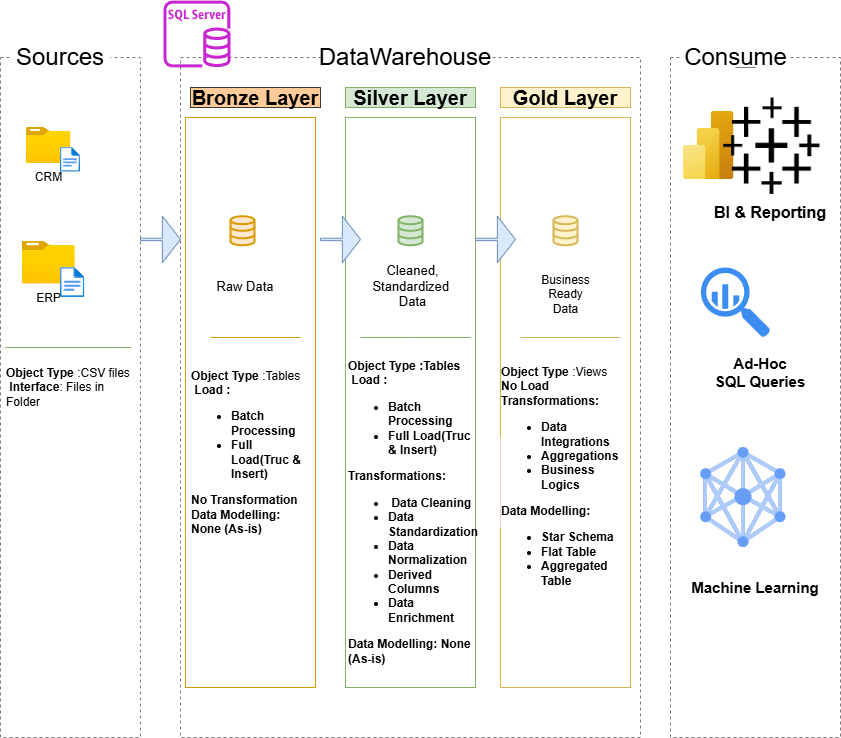

The diagram above was exported from draw.io. Its source (the exported page's mxGraphModel, read from the mxfile embedded in the PNG):
<mxGraphModel dx="1042" dy="626" grid="1" gridSize="10" guides="1" tooltips="1" connect="1" arrows="1" fold="1" page="1" pageScale="1" pageWidth="827" pageHeight="1169" math="0" shadow="0">
  <root>
    <mxCell id="0" />
    <mxCell id="1" parent="0" />
    <mxCell id="KiHNy67E8HsvKdLWHQ2V-2" value="" style="rounded=0;whiteSpace=wrap;html=1;fillStyle=dots;fillColor=none;strokeColor=#7C7C7C;dashed=1;" parent="1" vertex="1">
      <mxGeometry x="20" y="60" width="140" height="680" as="geometry" />
    </mxCell>
    <mxCell id="KiHNy67E8HsvKdLWHQ2V-3" value="&lt;font style=&quot;font-size: 24px;&quot;&gt;Sources&lt;/font&gt;" style="rounded=0;whiteSpace=wrap;html=1;strokeColor=none;" parent="1" vertex="1">
      <mxGeometry x="30" y="50" width="100" height="20" as="geometry" />
    </mxCell>
    <mxCell id="KiHNy67E8HsvKdLWHQ2V-5" value="" style="rounded=0;whiteSpace=wrap;html=1;fillStyle=dots;fillColor=none;strokeColor=#7C7C7C;dashed=1;" parent="1" vertex="1">
      <mxGeometry x="200" y="60" width="460" height="680" as="geometry" />
    </mxCell>
    <mxCell id="KiHNy67E8HsvKdLWHQ2V-6" value="DataWarehouse" style="rounded=0;whiteSpace=wrap;html=1;fontSize=24;strokeColor=none;" parent="1" vertex="1">
      <mxGeometry x="340" y="40" width="170" height="40" as="geometry" />
    </mxCell>
    <mxCell id="KiHNy67E8HsvKdLWHQ2V-8" value="" style="rounded=0;whiteSpace=wrap;html=1;fillStyle=dots;fillColor=none;strokeColor=#7C7C7C;dashed=1;" parent="1" vertex="1">
      <mxGeometry x="690" y="60" width="170" height="680" as="geometry" />
    </mxCell>
    <mxCell id="KiHNy67E8HsvKdLWHQ2V-10" style="edgeStyle=orthogonalEdgeStyle;rounded=0;orthogonalLoop=1;jettySize=auto;html=1;exitX=0.5;exitY=1;exitDx=0;exitDy=0;entryX=0.5;entryY=0;entryDx=0;entryDy=0;" parent="1" source="KiHNy67E8HsvKdLWHQ2V-9" target="KiHNy67E8HsvKdLWHQ2V-8" edge="1">
      <mxGeometry relative="1" as="geometry" />
    </mxCell>
    <mxCell id="KiHNy67E8HsvKdLWHQ2V-9" value="Consume" style="rounded=0;whiteSpace=wrap;html=1;strokeColor=none;fontSize=24;" parent="1" vertex="1">
      <mxGeometry x="702.5" y="50" width="105" height="20" as="geometry" />
    </mxCell>
    <mxCell id="KiHNy67E8HsvKdLWHQ2V-11" value="Bronze Layer" style="rounded=0;whiteSpace=wrap;html=1;fillColor=#ffcc99;strokeColor=#36393d;fontSize=20;fontStyle=1" parent="1" vertex="1">
      <mxGeometry x="210" y="90" width="130" height="20" as="geometry" />
    </mxCell>
    <mxCell id="KiHNy67E8HsvKdLWHQ2V-12" value="" style="rounded=0;whiteSpace=wrap;html=1;fontSize=20;fillColor=none;strokeColor=#d79b00;" parent="1" vertex="1">
      <mxGeometry x="205" y="120" width="130" height="570" as="geometry" />
    </mxCell>
    <mxCell id="KiHNy67E8HsvKdLWHQ2V-13" value="&lt;span style=&quot;color: rgba(0, 0, 0, 0); font-family: monospace; font-size: 0px; text-align: start; text-wrap-mode: nowrap;&quot;&gt;%3CmxGraphModel%3E%3Croot%3E%3CmxCell%20id%3D%220%22%2F%3E%3CmxCell%20id%3D%221%22%20parent%3D%220%22%2F%3E%3CmxCell%20id%3D%222%22%20value%3D%22%26lt%3Bdiv%20style%3D%26quot%3Btext-align%3A%20left%3B%26quot%3B%26gt%3B%26lt%3Bb%20style%3D%26quot%3Bbackground-color%3A%20transparent%3B%20color%3A%20light-dark(rgb(0%2C%200%2C%200)%2C%20rgb(255%2C%20255%2C%20255))%3B%26quot%3B%26gt%3BObject%20Type%26lt%3B%2Fb%26gt%3B%26lt%3Bspan%20style%3D%26quot%3Bbackground-color%3A%20transparent%3B%20color%3A%20light-dark(rgb(0%2C%200%2C%200)%2C%20rgb(255%2C%20255%2C%20255))%3B%26quot%3B%26gt%3B%20%3ATable%26lt%3B%2Fspan%26gt%3B%26lt%3B%2Fdiv%26gt%3B%26lt%3Bdiv%20style%3D%26quot%3Btext-align%3A%20left%3B%26quot%3B%26gt%3B%26lt%3Bspan%20style%3D%26quot%3Bbackground-color%3A%20transparent%3B%20color%3A%20light-dark(rgb(0%2C%200%2C%200)%2C%20rgb(255%2C%20255%2C%20255))%3B%26quot%3B%26gt%3B%26lt%3Bb%26gt%3B%26amp%3Bnbsp%3BLoad%20%3A%26lt%3B%2Fb%26gt%3B%26lt%3B%2Fspan%26gt%3B%26lt%3B%2Fdiv%26gt%3B%26lt%3Bdiv%20style%3D%26quot%3Btext-align%3A%20left%3B%26quot%3B%26gt%3B%26lt%3Bul%26gt%3B%26lt%3Bli%26gt%3B%26lt%3Bspan%20style%3D%26quot%3Bbackground-color%3A%20transparent%3B%20color%3A%20light-dark(rgb(0%2C%200%2C%200)%2C%20rgb(255%2C%20255%2C%20255))%3B%26quot%3B%26gt%3B%26lt%3Bb%26gt%3BBatch%20Processing%26lt%3B%2Fb%26gt%3B%26lt%3B%2Fspan%26gt%3B%26lt%3B%2Fli%26gt%3B%26lt%3Bli%26gt%3B%26lt%3Bspan%20style%3D%26quot%3Bbackground-color%3A%20transparent%3B%20color%3A%20light-dark(rgb(0%2C%200%2C%200)%2C%20rgb(255%2C%20255%2C%20255))%3B%26quot%3B%26gt%3B%26lt%3Bb%26gt%3BFull%20Load(Truc%20%26amp%3Bamp%3B%20Insert)%26amp%3Bnbsp%3B%20%26amp%3Bnbsp%3B%20%26amp%3Bnbsp%3B%20%26amp%3Bnbsp%3B%26amp%3Bnbsp%3B%26lt%3B%2Fb%26gt%3B%26lt%3B%2Fspan%26gt%3B%26lt%3B%2Fli%26gt%3B%26lt%3B%2Ful%26gt%3B%26lt%3Bdiv%26gt%3B%26lt%3Bb%26gt%3BNo%20Transformation%26lt%3B%2Fb%26gt%3B%26lt%3B%2Fdiv%26gt%3B%26lt%3Bdiv%26gt%3B%26lt%3Bb%26gt%3BData%20Modelling%3A%20None%20(As-is)%26lt%3B%2Fb%26gt%3B%26lt%3B%2Fdiv%26gt%3B%26lt%3B%2Fdiv%26gt%3B%22%20style%3D%22rounded%3D0%3BwhiteSpace%3Dwrap%3Bhtml%3D1%3BstrokeColor%3Dnone%3B%22%20vertex%3D%221%22%20parent%3D%221%22%3E%3CmxGeometry%20x%3D%22210%22%20y%3D%22410%22%20width%3D%22120%22%20height%3D%2290%22%20as%3D%22geometry%22%2F%3E%3C%2FmxCell%3E%3C%2Froot%3E%3C%2FmxGraphModel%3E&lt;/span&gt;" style="rounded=0;whiteSpace=wrap;html=1;fontSize=20;fillColor=none;strokeColor=#82b366;" parent="1" vertex="1">
      <mxGeometry x="365" y="120" width="130" height="570" as="geometry" />
    </mxCell>
    <mxCell id="KiHNy67E8HsvKdLWHQ2V-14" value="Silver Layer" style="rounded=0;whiteSpace=wrap;html=1;fillColor=#d5e8d4;strokeColor=#82b366;fontSize=20;fontStyle=1" parent="1" vertex="1">
      <mxGeometry x="365" y="90" width="130" height="20" as="geometry" />
    </mxCell>
    <mxCell id="KiHNy67E8HsvKdLWHQ2V-16" value="" style="rounded=0;whiteSpace=wrap;html=1;fontSize=20;fillColor=none;strokeColor=#d6b656;" parent="1" vertex="1">
      <mxGeometry x="520" y="120" width="130" height="570" as="geometry" />
    </mxCell>
    <mxCell id="KiHNy67E8HsvKdLWHQ2V-17" value="Gold Layer" style="rounded=0;whiteSpace=wrap;html=1;fillColor=#fff2cc;strokeColor=#d6b656;fontSize=20;fontStyle=1" parent="1" vertex="1">
      <mxGeometry x="520" y="90" width="130" height="20" as="geometry" />
    </mxCell>
    <mxCell id="KiHNy67E8HsvKdLWHQ2V-21" value="CRM" style="image;aspect=fixed;html=1;points=[];align=center;fontSize=12;image=img/lib/azure2/general/Folder_Blank.svg;" parent="1" vertex="1">
      <mxGeometry x="46" y="130" width="44.36" height="36" as="geometry" />
    </mxCell>
    <mxCell id="KiHNy67E8HsvKdLWHQ2V-22" value="" style="image;aspect=fixed;html=1;points=[];align=center;fontSize=12;image=img/lib/azure2/general/File.svg;" parent="1" vertex="1">
      <mxGeometry x="80" y="150" width="20" height="24.65" as="geometry" />
    </mxCell>
    <mxCell id="KiHNy67E8HsvKdLWHQ2V-34" value="ERP" style="image;aspect=fixed;html=1;points=[];align=center;fontSize=12;image=img/lib/azure2/general/Folder_Blank.svg;" parent="1" vertex="1">
      <mxGeometry x="41.69" y="243.5" width="52.98" height="43" as="geometry" />
    </mxCell>
    <mxCell id="KiHNy67E8HsvKdLWHQ2V-37" value="" style="image;aspect=fixed;html=1;points=[];align=center;fontSize=12;image=img/lib/azure2/general/File.svg;" parent="1" vertex="1">
      <mxGeometry x="80" y="270" width="24.35" height="30" as="geometry" />
    </mxCell>
    <mxCell id="KiHNy67E8HsvKdLWHQ2V-42" value="" style="endArrow=none;html=1;rounded=0;fillColor=#d5e8d4;strokeColor=#82b366;" parent="1" edge="1">
      <mxGeometry width="50" height="50" relative="1" as="geometry">
        <mxPoint x="135" y="350" as="sourcePoint" />
        <mxPoint x="135" y="350" as="targetPoint" />
        <Array as="points">
          <mxPoint x="95" y="350" />
          <mxPoint x="25" y="350" />
          <mxPoint x="135" y="350" />
          <mxPoint x="150" y="350" />
        </Array>
      </mxGeometry>
    </mxCell>
    <mxCell id="KiHNy67E8HsvKdLWHQ2V-43" value="&lt;div style=&quot;text-align: left;&quot;&gt;&lt;b style=&quot;background-color: transparent; color: light-dark(rgb(0, 0, 0), rgb(255, 255, 255));&quot;&gt;Object Type&lt;/b&gt;&lt;span style=&quot;background-color: transparent; color: light-dark(rgb(0, 0, 0), rgb(255, 255, 255));&quot;&gt; :CSV files&amp;nbsp; &amp;nbsp;&lt;/span&gt;&lt;b style=&quot;background-color: transparent; color: light-dark(rgb(0, 0, 0), rgb(255, 255, 255));&quot;&gt;Interface&lt;/b&gt;&lt;span style=&quot;background-color: transparent; color: light-dark(rgb(0, 0, 0), rgb(255, 255, 255));&quot;&gt;: Files in Folder&lt;/span&gt;&lt;/div&gt;" style="rounded=0;whiteSpace=wrap;html=1;strokeColor=none;" parent="1" vertex="1">
      <mxGeometry x="25" y="360" width="130" height="60" as="geometry" />
    </mxCell>
    <mxCell id="KiHNy67E8HsvKdLWHQ2V-45" value="" style="html=1;verticalLabelPosition=bottom;align=center;labelBackgroundColor=#ffffff;verticalAlign=top;strokeWidth=2;strokeColor=#d79b00;shadow=0;dashed=0;shape=mxgraph.ios7.icons.data;fillColor=#ffe6cc;" parent="1" vertex="1">
      <mxGeometry x="250" y="218.7" width="24" height="29.099999999999998" as="geometry" />
    </mxCell>
    <mxCell id="KiHNy67E8HsvKdLWHQ2V-46" value="" style="html=1;verticalLabelPosition=bottom;align=center;labelBackgroundColor=#ffffff;verticalAlign=top;strokeWidth=2;strokeColor=#82b366;shadow=0;dashed=0;shape=mxgraph.ios7.icons.data;fillColor=#d5e8d4;" parent="1" vertex="1">
      <mxGeometry x="418" y="218.7" width="24" height="29.099999999999998" as="geometry" />
    </mxCell>
    <mxCell id="KiHNy67E8HsvKdLWHQ2V-47" value="" style="html=1;verticalLabelPosition=bottom;align=center;labelBackgroundColor=#ffffff;verticalAlign=top;strokeWidth=2;strokeColor=#d6b656;shadow=0;dashed=0;shape=mxgraph.ios7.icons.data;fillColor=#fff2cc;" parent="1" vertex="1">
      <mxGeometry x="573" y="218.7" width="24" height="29.099999999999998" as="geometry" />
    </mxCell>
    <mxCell id="KiHNy67E8HsvKdLWHQ2V-48" value="" style="shape=singleArrow;whiteSpace=wrap;html=1;arrowWidth=0.05069199428764174;arrowSize=0.4535723005022291;fillColor=#dae8fc;strokeColor=#6c8ebf;" parent="1" vertex="1">
      <mxGeometry x="160" y="218.7" width="40" height="46.5" as="geometry" />
    </mxCell>
    <mxCell id="KiHNy67E8HsvKdLWHQ2V-52" value="" style="shape=singleArrow;whiteSpace=wrap;html=1;arrowWidth=0.05069199428764174;arrowSize=0.4535723005022291;fillColor=#dae8fc;strokeColor=#6c8ebf;" parent="1" vertex="1">
      <mxGeometry x="340" y="218.7" width="40" height="46.5" as="geometry" />
    </mxCell>
    <mxCell id="KiHNy67E8HsvKdLWHQ2V-59" value="" style="shape=singleArrow;whiteSpace=wrap;html=1;arrowWidth=0.05069199428764174;arrowSize=0.4535723005022291;fillColor=#dae8fc;strokeColor=#6c8ebf;" parent="1" vertex="1">
      <mxGeometry x="495" y="218.7" width="40" height="46.5" as="geometry" />
    </mxCell>
    <mxCell id="KiHNy67E8HsvKdLWHQ2V-61" value="&lt;font&gt;Raw Data&lt;/font&gt;" style="text;html=1;align=center;verticalAlign=middle;whiteSpace=wrap;rounded=0;fontSize=13;" parent="1" vertex="1">
      <mxGeometry x="210" y="257" width="110" height="63" as="geometry" />
    </mxCell>
    <mxCell id="KiHNy67E8HsvKdLWHQ2V-62" value="&lt;font&gt;Cleaned, Standardized&amp;nbsp; Data&lt;/font&gt;" style="text;html=1;align=center;verticalAlign=middle;whiteSpace=wrap;rounded=0;fontSize=13;" parent="1" vertex="1">
      <mxGeometry x="380" y="257" width="105" height="63" as="geometry" />
    </mxCell>
    <mxCell id="KiHNy67E8HsvKdLWHQ2V-63" value="Business Ready Data" style="text;html=1;align=center;verticalAlign=middle;whiteSpace=wrap;rounded=0;" parent="1" vertex="1">
      <mxGeometry x="557.5" y="282" width="55" height="30" as="geometry" />
    </mxCell>
    <mxCell id="KiHNy67E8HsvKdLWHQ2V-70" value="" style="endArrow=none;html=1;rounded=0;fillColor=#ffe6cc;strokeColor=#d79b00;" parent="1" edge="1">
      <mxGeometry width="50" height="50" relative="1" as="geometry">
        <mxPoint x="320" y="340" as="sourcePoint" />
        <mxPoint x="230" y="340" as="targetPoint" />
        <Array as="points">
          <mxPoint x="320" y="340" />
          <mxPoint x="230" y="340" />
        </Array>
      </mxGeometry>
    </mxCell>
    <mxCell id="KiHNy67E8HsvKdLWHQ2V-71" value="" style="endArrow=none;html=1;rounded=0;fillColor=#d5e8d4;strokeColor=#82b366;" parent="1" edge="1">
      <mxGeometry width="50" height="50" relative="1" as="geometry">
        <mxPoint x="490" y="340" as="sourcePoint" />
        <mxPoint x="380" y="340" as="targetPoint" />
        <Array as="points">
          <mxPoint x="430" y="340" />
        </Array>
      </mxGeometry>
    </mxCell>
    <mxCell id="KiHNy67E8HsvKdLWHQ2V-72" value="" style="endArrow=none;html=1;rounded=0;fillColor=#fff2cc;strokeColor=#d6b656;" parent="1" edge="1">
      <mxGeometry width="50" height="50" relative="1" as="geometry">
        <mxPoint x="640" y="340" as="sourcePoint" />
        <mxPoint x="540" y="340" as="targetPoint" />
        <Array as="points">
          <mxPoint x="600" y="340" />
        </Array>
      </mxGeometry>
    </mxCell>
    <mxCell id="KiHNy67E8HsvKdLWHQ2V-73" value="&lt;div style=&quot;text-align: left;&quot;&gt;&lt;b style=&quot;background-color: transparent; color: light-dark(rgb(0, 0, 0), rgb(255, 255, 255));&quot;&gt;Object Type&lt;/b&gt;&lt;span style=&quot;background-color: transparent; color: light-dark(rgb(0, 0, 0), rgb(255, 255, 255));&quot;&gt; :Tables&lt;/span&gt;&lt;/div&gt;&lt;div style=&quot;text-align: left;&quot;&gt;&lt;span style=&quot;background-color: transparent; color: light-dark(rgb(0, 0, 0), rgb(255, 255, 255));&quot;&gt;&lt;b&gt;&amp;nbsp;Load :&lt;/b&gt;&lt;/span&gt;&lt;/div&gt;&lt;div style=&quot;text-align: left;&quot;&gt;&lt;ul&gt;&lt;li&gt;&lt;span style=&quot;background-color: transparent; color: light-dark(rgb(0, 0, 0), rgb(255, 255, 255));&quot;&gt;&lt;b&gt;Batch Processing&lt;/b&gt;&lt;/span&gt;&lt;/li&gt;&lt;li&gt;&lt;span style=&quot;background-color: transparent; color: light-dark(rgb(0, 0, 0), rgb(255, 255, 255));&quot;&gt;&lt;b&gt;Full Load(Truc &amp;amp; Insert)&amp;nbsp; &amp;nbsp; &amp;nbsp; &amp;nbsp;&amp;nbsp;&lt;/b&gt;&lt;/span&gt;&lt;/li&gt;&lt;/ul&gt;&lt;div&gt;&lt;b&gt;No Transformation&lt;/b&gt;&lt;/div&gt;&lt;div&gt;&lt;b&gt;Data Modelling: None (As-is)&lt;/b&gt;&lt;/div&gt;&lt;/div&gt;" style="rounded=0;whiteSpace=wrap;html=1;strokeColor=none;" parent="1" vertex="1">
      <mxGeometry x="210" y="410" width="120" height="90" as="geometry" />
    </mxCell>
    <mxCell id="KiHNy67E8HsvKdLWHQ2V-80" value="&lt;div style=&quot;text-align: left;&quot;&gt;&lt;b&gt;&lt;span style=&quot;background-color: transparent; color: light-dark(rgb(0, 0, 0), rgb(255, 255, 255));&quot;&gt;Object Type&lt;/span&gt;&lt;span style=&quot;background-color: transparent; color: light-dark(rgb(0, 0, 0), rgb(255, 255, 255));&quot;&gt; :Tables&lt;/span&gt;&lt;/b&gt;&lt;/div&gt;&lt;div style=&quot;text-align: left;&quot;&gt;&lt;span style=&quot;background-color: transparent; color: light-dark(rgb(0, 0, 0), rgb(255, 255, 255));&quot;&gt;&lt;b&gt;&amp;nbsp;Load :&lt;/b&gt;&lt;/span&gt;&lt;/div&gt;&lt;div style=&quot;text-align: left;&quot;&gt;&lt;ul&gt;&lt;li&gt;&lt;span style=&quot;background-color: transparent; color: light-dark(rgb(0, 0, 0), rgb(255, 255, 255));&quot;&gt;&lt;b&gt;Batch Processing&lt;/b&gt;&lt;/span&gt;&lt;/li&gt;&lt;li&gt;&lt;span style=&quot;background-color: transparent; color: light-dark(rgb(0, 0, 0), rgb(255, 255, 255));&quot;&gt;&lt;b&gt;Full Load(Truc &amp;amp; Insert)&amp;nbsp; &amp;nbsp; &amp;nbsp; &amp;nbsp;&amp;nbsp;&lt;/b&gt;&lt;/span&gt;&lt;/li&gt;&lt;/ul&gt;&lt;div&gt;&lt;b&gt;Transformations:&lt;/b&gt;&lt;/div&gt;&lt;div&gt;&lt;ul&gt;&lt;li&gt;&lt;b&gt;&amp;nbsp;Data Cleaning&lt;/b&gt;&lt;/li&gt;&lt;li&gt;&lt;b&gt;Data Standardization&lt;/b&gt;&lt;/li&gt;&lt;li&gt;&lt;b&gt;Data Normalization&lt;/b&gt;&lt;/li&gt;&lt;li&gt;&lt;b&gt;Derived Columns&lt;/b&gt;&lt;/li&gt;&lt;li&gt;&lt;b&gt;Data Enrichment&lt;/b&gt;&lt;/li&gt;&lt;/ul&gt;&lt;/div&gt;&lt;div&gt;&lt;b&gt;Data Modelling: None (As-is)&lt;/b&gt;&lt;/div&gt;&lt;/div&gt;" style="rounded=0;whiteSpace=wrap;html=1;strokeColor=none;" parent="1" vertex="1">
      <mxGeometry x="372.5" y="470" width="120" height="90" as="geometry" />
    </mxCell>
    <mxCell id="KiHNy67E8HsvKdLWHQ2V-83" value="&lt;div style=&quot;text-align: left;&quot;&gt;&lt;b style=&quot;background-color: transparent; color: light-dark(rgb(0, 0, 0), rgb(255, 255, 255));&quot;&gt;Object Type&lt;/b&gt;&lt;span style=&quot;background-color: transparent; color: light-dark(rgb(0, 0, 0), rgb(255, 255, 255));&quot;&gt; :Views&lt;/span&gt;&lt;/div&gt;&lt;div style=&quot;text-align: left;&quot;&gt;&lt;b style=&quot;background-color: transparent; color: light-dark(rgb(0, 0, 0), rgb(255, 255, 255));&quot;&gt;No Load&amp;nbsp; &amp;nbsp; &amp;nbsp;&lt;/b&gt;&lt;/div&gt;&lt;div style=&quot;text-align: left;&quot;&gt;&lt;div&gt;&lt;b&gt;Transformations:&lt;/b&gt;&lt;/div&gt;&lt;div&gt;&lt;ul&gt;&lt;li&gt;&lt;b&gt;Data Integrations&lt;/b&gt;&lt;/li&gt;&lt;li&gt;&lt;b&gt;Aggregations&lt;/b&gt;&lt;/li&gt;&lt;li&gt;&lt;b&gt;Business Logics&lt;/b&gt;&lt;/li&gt;&lt;/ul&gt;&lt;/div&gt;&lt;div&gt;&lt;b&gt;Data Modelling:&amp;nbsp;&lt;/b&gt;&lt;/div&gt;&lt;div&gt;&lt;ul&gt;&lt;li&gt;&lt;b&gt;Star Schema&lt;/b&gt;&lt;/li&gt;&lt;li&gt;&lt;b&gt;Flat Table&lt;/b&gt;&lt;/li&gt;&lt;li&gt;&lt;b&gt;Aggregated Table&lt;/b&gt;&lt;/li&gt;&lt;/ul&gt;&lt;/div&gt;&lt;/div&gt;" style="rounded=0;whiteSpace=wrap;html=1;strokeColor=none;" parent="1" vertex="1">
      <mxGeometry x="520" y="440" width="120" height="90" as="geometry" />
    </mxCell>
    <mxCell id="KiHNy67E8HsvKdLWHQ2V-85" value="" style="image;aspect=fixed;html=1;points=[];align=center;fontSize=12;image=img/lib/azure2/analytics/Power_BI_Embedded.svg;" parent="1" vertex="1">
      <mxGeometry x="702.5" y="114" width="51" height="68" as="geometry" />
    </mxCell>
    <mxCell id="KiHNy67E8HsvKdLWHQ2V-86" value="" style="shape=image;html=1;verticalAlign=top;verticalLabelPosition=bottom;labelBackgroundColor=#ffffff;imageAspect=0;aspect=fixed;image=https://cdn1.iconfinder.com/data/icons/ionicons-fill-vol-2/512/logo-tableau-128.png" parent="1" vertex="1">
      <mxGeometry x="740" y="97.32" width="102.68" height="102.68" as="geometry" />
    </mxCell>
    <mxCell id="KiHNy67E8HsvKdLWHQ2V-87" value="&lt;b&gt;BI &amp;amp; Reporting&lt;/b&gt;" style="text;html=1;align=center;verticalAlign=middle;whiteSpace=wrap;rounded=0;fontSize=16;" parent="1" vertex="1">
      <mxGeometry x="730" y="200" width="120" height="30" as="geometry" />
    </mxCell>
    <mxCell id="KiHNy67E8HsvKdLWHQ2V-88" value="" style="sketch=0;html=1;aspect=fixed;strokeColor=none;shadow=0;fillColor=#3B8DF1;verticalAlign=top;labelPosition=center;verticalLabelPosition=bottom;shape=mxgraph.gcp2.big_query" parent="1" vertex="1">
      <mxGeometry x="720.35" y="270" width="69.3" height="70" as="geometry" />
    </mxCell>
    <mxCell id="KiHNy67E8HsvKdLWHQ2V-89" value="Ad-Hoc&lt;div&gt;SQL Queries&lt;/div&gt;" style="text;html=1;align=center;verticalAlign=middle;whiteSpace=wrap;rounded=0;fontStyle=1;fontSize=15;" parent="1" vertex="1">
      <mxGeometry x="730" y="360" width="100" height="30" as="geometry" />
    </mxCell>
    <mxCell id="KiHNy67E8HsvKdLWHQ2V-90" value="" style="editableCssRules=.*;html=1;shape=image;verticalLabelPosition=bottom;labelBackgroundColor=#ffffff;verticalAlign=top;aspect=fixed;imageAspect=0;image=data:image/svg+xml,(base64 omitted: 2764 chars);" parent="1" vertex="1">
      <mxGeometry x="720.35" y="450" width="85" height="100" as="geometry" />
    </mxCell>
    <mxCell id="KiHNy67E8HsvKdLWHQ2V-91" value="&lt;b&gt;&lt;font style=&quot;font-size: 15px;&quot;&gt;Machine Learning&lt;/font&gt;&lt;/b&gt;" style="text;html=1;align=center;verticalAlign=middle;whiteSpace=wrap;rounded=0;" parent="1" vertex="1">
      <mxGeometry x="710" y="560" width="130" height="60" as="geometry" />
    </mxCell>
    <mxCell id="KiHNy67E8HsvKdLWHQ2V-95" value="" style="sketch=0;outlineConnect=0;fontColor=#232F3E;gradientColor=none;fillColor=#C925D1;strokeColor=none;dashed=0;verticalLabelPosition=bottom;verticalAlign=top;align=center;html=1;fontSize=12;fontStyle=0;aspect=fixed;pointerEvents=1;shape=mxgraph.aws4.rds_sql_server_instance;" parent="1" vertex="1">
      <mxGeometry x="183" y="3" width="67" height="67" as="geometry" />
    </mxCell>
  </root>
</mxGraphModel>